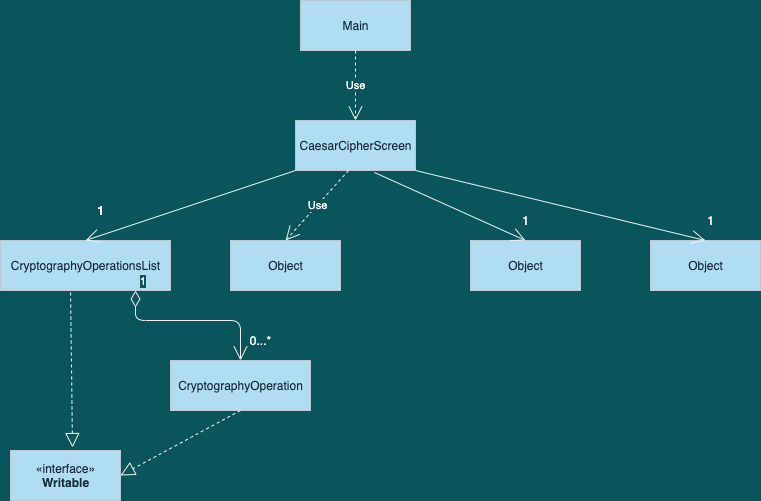

The diagram above was exported from draw.io. Its source (the exported page's mxGraphModel, read from the mxfile embedded in the PNG):
<mxGraphModel dx="1426" dy="737" grid="1" gridSize="10" guides="1" tooltips="1" connect="1" arrows="1" fold="1" page="1" pageScale="1" pageWidth="850" pageHeight="1100" background="#09555B" math="0" shadow="0">
  <root>
    <mxCell id="0" />
    <mxCell id="1" parent="0" />
    <mxCell id="WllIsWl2px7DT2Xysq9I-1" value="Main" style="html=1;fillColor=#B1DDF0;strokeColor=#BAC8D3;fontColor=#182E3E;" vertex="1" parent="1">
      <mxGeometry x="350" y="70" width="110" height="50" as="geometry" />
    </mxCell>
    <mxCell id="WllIsWl2px7DT2Xysq9I-2" value="Use" style="endArrow=open;endSize=12;dashed=1;html=1;exitX=0.5;exitY=1;exitDx=0;exitDy=0;labelBackgroundColor=#09555B;strokeColor=#EEEEEE;fontColor=#FFFFFF;" edge="1" parent="1" source="WllIsWl2px7DT2Xysq9I-1">
      <mxGeometry width="160" relative="1" as="geometry">
        <mxPoint x="330" y="320" as="sourcePoint" />
        <mxPoint x="405" y="190" as="targetPoint" />
      </mxGeometry>
    </mxCell>
    <mxCell id="WllIsWl2px7DT2Xysq9I-3" value="CaesarCipherScreen" style="html=1;fillColor=#B1DDF0;strokeColor=#BAC8D3;fontColor=#182E3E;" vertex="1" parent="1">
      <mxGeometry x="345" y="190" width="120" height="50" as="geometry" />
    </mxCell>
    <mxCell id="WllIsWl2px7DT2Xysq9I-4" value="CryptographyOperationsList" style="html=1;fillColor=#B1DDF0;strokeColor=#BAC8D3;fontColor=#182E3E;" vertex="1" parent="1">
      <mxGeometry x="50" y="310" width="170" height="50" as="geometry" />
    </mxCell>
    <mxCell id="WllIsWl2px7DT2Xysq9I-5" value="Object" style="html=1;fillColor=#B1DDF0;strokeColor=#BAC8D3;fontColor=#182E3E;" vertex="1" parent="1">
      <mxGeometry x="280" y="310" width="110" height="50" as="geometry" />
    </mxCell>
    <mxCell id="WllIsWl2px7DT2Xysq9I-6" value="Object" style="html=1;fillColor=#B1DDF0;strokeColor=#BAC8D3;fontColor=#182E3E;" vertex="1" parent="1">
      <mxGeometry x="520" y="310" width="110" height="50" as="geometry" />
    </mxCell>
    <mxCell id="WllIsWl2px7DT2Xysq9I-7" value="Object" style="html=1;fillColor=#B1DDF0;strokeColor=#BAC8D3;fontColor=#182E3E;" vertex="1" parent="1">
      <mxGeometry x="700" y="310" width="110" height="50" as="geometry" />
    </mxCell>
    <mxCell id="WllIsWl2px7DT2Xysq9I-9" value="Use" style="endArrow=open;endSize=12;dashed=1;html=1;exitX=0.442;exitY=1;exitDx=0;exitDy=0;exitPerimeter=0;entryX=0.5;entryY=0;entryDx=0;entryDy=0;labelBackgroundColor=#09555B;strokeColor=#EEEEEE;fontColor=#FFFFFF;" edge="1" parent="1" source="WllIsWl2px7DT2Xysq9I-3" target="WllIsWl2px7DT2Xysq9I-5">
      <mxGeometry width="160" relative="1" as="geometry">
        <mxPoint x="330" y="320" as="sourcePoint" />
        <mxPoint x="490" y="320" as="targetPoint" />
      </mxGeometry>
    </mxCell>
    <mxCell id="WllIsWl2px7DT2Xysq9I-10" value="" style="endArrow=open;endFill=1;endSize=12;html=1;exitX=0;exitY=1;exitDx=0;exitDy=0;entryX=0.5;entryY=0;entryDx=0;entryDy=0;labelBackgroundColor=#09555B;strokeColor=#EEEEEE;fontColor=#FFFFFF;" edge="1" parent="1" source="WllIsWl2px7DT2Xysq9I-3" target="WllIsWl2px7DT2Xysq9I-4">
      <mxGeometry width="160" relative="1" as="geometry">
        <mxPoint x="330" y="320" as="sourcePoint" />
        <mxPoint x="490" y="320" as="targetPoint" />
      </mxGeometry>
    </mxCell>
    <mxCell id="WllIsWl2px7DT2Xysq9I-11" value="" style="endArrow=open;endFill=1;endSize=12;html=1;exitX=0.658;exitY=1.04;exitDx=0;exitDy=0;exitPerimeter=0;entryX=0.5;entryY=0;entryDx=0;entryDy=0;labelBackgroundColor=#09555B;strokeColor=#EEEEEE;fontColor=#FFFFFF;" edge="1" parent="1" source="WllIsWl2px7DT2Xysq9I-3" target="WllIsWl2px7DT2Xysq9I-6">
      <mxGeometry width="160" relative="1" as="geometry">
        <mxPoint x="330" y="320" as="sourcePoint" />
        <mxPoint x="490" y="320" as="targetPoint" />
      </mxGeometry>
    </mxCell>
    <mxCell id="WllIsWl2px7DT2Xysq9I-12" value="" style="endArrow=open;endFill=1;endSize=12;html=1;entryX=0.5;entryY=0;entryDx=0;entryDy=0;exitX=1;exitY=1;exitDx=0;exitDy=0;labelBackgroundColor=#09555B;strokeColor=#EEEEEE;fontColor=#FFFFFF;" edge="1" parent="1" source="WllIsWl2px7DT2Xysq9I-3" target="WllIsWl2px7DT2Xysq9I-7">
      <mxGeometry width="160" relative="1" as="geometry">
        <mxPoint x="470" y="240" as="sourcePoint" />
        <mxPoint x="630" y="240" as="targetPoint" />
      </mxGeometry>
    </mxCell>
    <mxCell id="WllIsWl2px7DT2Xysq9I-14" value="CryptographyOperation" style="html=1;fillColor=#B1DDF0;strokeColor=#BAC8D3;fontColor=#182E3E;" vertex="1" parent="1">
      <mxGeometry x="220" y="430" width="140" height="50" as="geometry" />
    </mxCell>
    <mxCell id="WllIsWl2px7DT2Xysq9I-15" value="«interface»&lt;br&gt;&lt;b&gt;Writable&lt;/b&gt;" style="html=1;fillColor=#B1DDF0;strokeColor=#BAC8D3;fontColor=#182E3E;" vertex="1" parent="1">
      <mxGeometry x="60" y="520" width="110" height="50" as="geometry" />
    </mxCell>
    <mxCell id="WllIsWl2px7DT2Xysq9I-17" value="1" style="endArrow=open;html=1;endSize=12;startArrow=diamondThin;startSize=14;startFill=0;edgeStyle=orthogonalEdgeStyle;align=left;verticalAlign=bottom;entryX=0.5;entryY=0;entryDx=0;entryDy=0;labelBackgroundColor=#09555B;strokeColor=#EEEEEE;fontColor=#FFFFFF;" edge="1" parent="1" target="WllIsWl2px7DT2Xysq9I-14">
      <mxGeometry x="-1" y="3" relative="1" as="geometry">
        <mxPoint x="185" y="360" as="sourcePoint" />
        <mxPoint x="345" y="360" as="targetPoint" />
        <Array as="points">
          <mxPoint x="185" y="390" />
          <mxPoint x="290" y="390" />
        </Array>
      </mxGeometry>
    </mxCell>
    <mxCell id="WllIsWl2px7DT2Xysq9I-18" value="" style="endArrow=block;dashed=1;endFill=0;endSize=12;html=1;exitX=0.5;exitY=1;exitDx=0;exitDy=0;entryX=1;entryY=0.5;entryDx=0;entryDy=0;labelBackgroundColor=#09555B;strokeColor=#EEEEEE;fontColor=#FFFFFF;" edge="1" parent="1" source="WllIsWl2px7DT2Xysq9I-14" target="WllIsWl2px7DT2Xysq9I-15">
      <mxGeometry width="160" relative="1" as="geometry">
        <mxPoint x="255" y="510" as="sourcePoint" />
        <mxPoint x="415" y="510" as="targetPoint" />
      </mxGeometry>
    </mxCell>
    <mxCell id="WllIsWl2px7DT2Xysq9I-19" value="" style="endArrow=block;dashed=1;endFill=0;endSize=12;html=1;exitX=0.412;exitY=1.04;exitDx=0;exitDy=0;exitPerimeter=0;entryX=0.564;entryY=-0.06;entryDx=0;entryDy=0;entryPerimeter=0;labelBackgroundColor=#09555B;strokeColor=#EEEEEE;fontColor=#FFFFFF;" edge="1" parent="1" source="WllIsWl2px7DT2Xysq9I-4" target="WllIsWl2px7DT2Xysq9I-15">
      <mxGeometry width="160" relative="1" as="geometry">
        <mxPoint x="-10" y="440" as="sourcePoint" />
        <mxPoint x="150" y="440" as="targetPoint" />
      </mxGeometry>
    </mxCell>
    <mxCell id="WllIsWl2px7DT2Xysq9I-20" value="1" style="text;html=1;resizable=0;autosize=1;align=center;verticalAlign=middle;points=[];rounded=0;fontStyle=1;fontColor=#FFFFFF;" vertex="1" parent="1">
      <mxGeometry x="140" y="270" width="20" height="20" as="geometry" />
    </mxCell>
    <mxCell id="WllIsWl2px7DT2Xysq9I-21" value="1" style="text;html=1;resizable=0;autosize=1;align=center;verticalAlign=middle;points=[];fillColor=none;strokeColor=none;rounded=0;fontColor=#FFFFFF;" vertex="1" parent="1">
      <mxGeometry x="565" y="280" width="20" height="20" as="geometry" />
    </mxCell>
    <mxCell id="WllIsWl2px7DT2Xysq9I-22" value="1" style="text;html=1;resizable=0;autosize=1;align=center;verticalAlign=middle;points=[];fillColor=none;strokeColor=none;rounded=0;fontColor=#FFFFFF;" vertex="1" parent="1">
      <mxGeometry x="750" y="280" width="20" height="20" as="geometry" />
    </mxCell>
    <mxCell id="WllIsWl2px7DT2Xysq9I-23" value="0...*" style="text;html=1;resizable=0;autosize=1;align=center;verticalAlign=middle;points=[];fillColor=none;strokeColor=none;rounded=0;fontColor=#FFFFFF;" vertex="1" parent="1">
      <mxGeometry x="290" y="400" width="40" height="20" as="geometry" />
    </mxCell>
  </root>
</mxGraphModel>